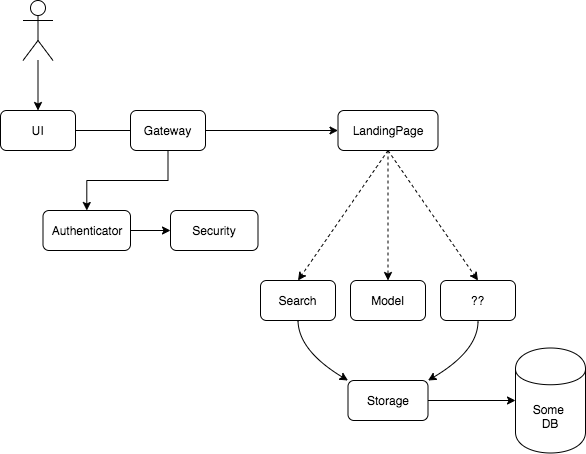

The diagram above was exported from draw.io. Its source (the exported page's mxGraphModel, read from the mxfile embedded in the PNG):
<mxGraphModel dx="1186" dy="544" grid="1" gridSize="10" guides="1" tooltips="1" connect="1" arrows="1" fold="1" page="1" pageScale="1" pageWidth="827" pageHeight="1169" math="0" shadow="0">
  <root>
    <mxCell id="0" />
    <mxCell id="1" parent="0" />
    <mxCell id="oe_5f0K3AjOId2KKnFux-12" style="edgeStyle=orthogonalEdgeStyle;rounded=0;orthogonalLoop=1;jettySize=auto;html=1;entryX=0.5;entryY=0;entryDx=0;entryDy=0;" edge="1" parent="1" source="oe_5f0K3AjOId2KKnFux-1" target="oe_5f0K3AjOId2KKnFux-2">
      <mxGeometry relative="1" as="geometry" />
    </mxCell>
    <mxCell id="oe_5f0K3AjOId2KKnFux-1" value="" style="shape=umlActor;verticalLabelPosition=bottom;labelBackgroundColor=#ffffff;verticalAlign=top;html=1;outlineConnect=0;" vertex="1" parent="1">
      <mxGeometry x="192.5" y="90" width="30" height="60" as="geometry" />
    </mxCell>
    <mxCell id="oe_5f0K3AjOId2KKnFux-2" value="UI" style="rounded=1;whiteSpace=wrap;html=1;" vertex="1" parent="1">
      <mxGeometry x="170" y="200" width="75" height="40" as="geometry" />
    </mxCell>
    <mxCell id="oe_5f0K3AjOId2KKnFux-3" value="" style="endArrow=classic;html=1;exitX=1;exitY=0.5;exitDx=0;exitDy=0;" edge="1" parent="1" source="oe_5f0K3AjOId2KKnFux-2">
      <mxGeometry width="50" height="50" relative="1" as="geometry">
        <mxPoint x="370" y="290" as="sourcePoint" />
        <mxPoint x="320" y="220" as="targetPoint" />
      </mxGeometry>
    </mxCell>
    <mxCell id="oe_5f0K3AjOId2KKnFux-6" value="" style="edgeStyle=orthogonalEdgeStyle;rounded=0;orthogonalLoop=1;jettySize=auto;html=1;" edge="1" parent="1" source="oe_5f0K3AjOId2KKnFux-4" target="oe_5f0K3AjOId2KKnFux-5">
      <mxGeometry relative="1" as="geometry" />
    </mxCell>
    <mxCell id="oe_5f0K3AjOId2KKnFux-8" value="" style="edgeStyle=orthogonalEdgeStyle;rounded=0;orthogonalLoop=1;jettySize=auto;html=1;" edge="1" parent="1" source="oe_5f0K3AjOId2KKnFux-4" target="oe_5f0K3AjOId2KKnFux-7">
      <mxGeometry relative="1" as="geometry" />
    </mxCell>
    <mxCell id="oe_5f0K3AjOId2KKnFux-4" value="Gateway" style="rounded=1;whiteSpace=wrap;html=1;" vertex="1" parent="1">
      <mxGeometry x="300" y="200" width="75" height="40" as="geometry" />
    </mxCell>
    <mxCell id="oe_5f0K3AjOId2KKnFux-14" style="rounded=0;orthogonalLoop=1;jettySize=auto;html=1;exitX=0.5;exitY=1;exitDx=0;exitDy=0;dashed=1;entryX=0.5;entryY=0;entryDx=0;entryDy=0;" edge="1" parent="1" source="oe_5f0K3AjOId2KKnFux-7" target="oe_5f0K3AjOId2KKnFux-17">
      <mxGeometry relative="1" as="geometry">
        <mxPoint x="420" y="390" as="targetPoint" />
      </mxGeometry>
    </mxCell>
    <mxCell id="oe_5f0K3AjOId2KKnFux-15" style="edgeStyle=none;rounded=0;orthogonalLoop=1;jettySize=auto;html=1;exitX=0.5;exitY=1;exitDx=0;exitDy=0;dashed=1;entryX=0.5;entryY=0;entryDx=0;entryDy=0;entryPerimeter=0;" edge="1" parent="1" source="oe_5f0K3AjOId2KKnFux-7" target="oe_5f0K3AjOId2KKnFux-20">
      <mxGeometry relative="1" as="geometry">
        <mxPoint x="470" y="390" as="targetPoint" />
      </mxGeometry>
    </mxCell>
    <mxCell id="oe_5f0K3AjOId2KKnFux-16" style="edgeStyle=none;rounded=0;orthogonalLoop=1;jettySize=auto;html=1;exitX=0.5;exitY=1;exitDx=0;exitDy=0;dashed=1;entryX=0.5;entryY=0;entryDx=0;entryDy=0;" edge="1" parent="1" source="oe_5f0K3AjOId2KKnFux-7" target="oe_5f0K3AjOId2KKnFux-23">
      <mxGeometry relative="1" as="geometry">
        <mxPoint x="557.5" y="390" as="targetPoint" />
      </mxGeometry>
    </mxCell>
    <mxCell id="oe_5f0K3AjOId2KKnFux-7" value="LandingPage" style="rounded=1;whiteSpace=wrap;html=1;" vertex="1" parent="1">
      <mxGeometry x="507.5" y="200" width="100" height="40" as="geometry" />
    </mxCell>
    <mxCell id="oe_5f0K3AjOId2KKnFux-26" style="edgeStyle=none;rounded=0;orthogonalLoop=1;jettySize=auto;html=1;entryX=0;entryY=0.5;entryDx=0;entryDy=0;" edge="1" parent="1" source="oe_5f0K3AjOId2KKnFux-5" target="oe_5f0K3AjOId2KKnFux-24">
      <mxGeometry relative="1" as="geometry" />
    </mxCell>
    <mxCell id="oe_5f0K3AjOId2KKnFux-5" value="Authenticator" style="rounded=1;whiteSpace=wrap;html=1;" vertex="1" parent="1">
      <mxGeometry x="212.5" y="300" width="87.5" height="40" as="geometry" />
    </mxCell>
    <mxCell id="oe_5f0K3AjOId2KKnFux-29" style="edgeStyle=none;orthogonalLoop=1;jettySize=auto;html=1;exitX=0.5;exitY=1;exitDx=0;exitDy=0;entryX=0;entryY=0;entryDx=0;entryDy=0;curved=1;" edge="1" parent="1" source="oe_5f0K3AjOId2KKnFux-17" target="oe_5f0K3AjOId2KKnFux-27">
      <mxGeometry relative="1" as="geometry">
        <Array as="points">
          <mxPoint x="468" y="440" />
        </Array>
      </mxGeometry>
    </mxCell>
    <mxCell id="oe_5f0K3AjOId2KKnFux-17" value="Search" style="rounded=1;whiteSpace=wrap;html=1;" vertex="1" parent="1">
      <mxGeometry x="430" y="370" width="75" height="40" as="geometry" />
    </mxCell>
    <mxCell id="oe_5f0K3AjOId2KKnFux-20" value="Model" style="rounded=1;whiteSpace=wrap;html=1;" vertex="1" parent="1">
      <mxGeometry x="520" y="370" width="75" height="40" as="geometry" />
    </mxCell>
    <mxCell id="oe_5f0K3AjOId2KKnFux-22" style="edgeStyle=none;rounded=0;orthogonalLoop=1;jettySize=auto;html=1;exitX=0.5;exitY=1;exitDx=0;exitDy=0;dashed=1;" edge="1" parent="1" source="oe_5f0K3AjOId2KKnFux-17" target="oe_5f0K3AjOId2KKnFux-17">
      <mxGeometry relative="1" as="geometry" />
    </mxCell>
    <mxCell id="oe_5f0K3AjOId2KKnFux-31" style="edgeStyle=none;curved=1;orthogonalLoop=1;jettySize=auto;html=1;exitX=0.5;exitY=1;exitDx=0;exitDy=0;entryX=1;entryY=0;entryDx=0;entryDy=0;" edge="1" parent="1" source="oe_5f0K3AjOId2KKnFux-23" target="oe_5f0K3AjOId2KKnFux-27">
      <mxGeometry relative="1" as="geometry">
        <Array as="points">
          <mxPoint x="648" y="440" />
        </Array>
      </mxGeometry>
    </mxCell>
    <mxCell id="oe_5f0K3AjOId2KKnFux-23" value="??" style="rounded=1;whiteSpace=wrap;html=1;" vertex="1" parent="1">
      <mxGeometry x="610" y="370" width="75" height="40" as="geometry" />
    </mxCell>
    <mxCell id="oe_5f0K3AjOId2KKnFux-24" value="Security" style="rounded=1;whiteSpace=wrap;html=1;" vertex="1" parent="1">
      <mxGeometry x="340" y="300" width="87.5" height="40" as="geometry" />
    </mxCell>
    <mxCell id="oe_5f0K3AjOId2KKnFux-33" value="" style="edgeStyle=none;curved=1;orthogonalLoop=1;jettySize=auto;html=1;" edge="1" parent="1" source="oe_5f0K3AjOId2KKnFux-27" target="oe_5f0K3AjOId2KKnFux-34">
      <mxGeometry relative="1" as="geometry">
        <mxPoint x="678" y="490" as="targetPoint" />
      </mxGeometry>
    </mxCell>
    <mxCell id="oe_5f0K3AjOId2KKnFux-27" value="Storage" style="rounded=1;whiteSpace=wrap;html=1;" vertex="1" parent="1">
      <mxGeometry x="517.5" y="470" width="80" height="40" as="geometry" />
    </mxCell>
    <mxCell id="oe_5f0K3AjOId2KKnFux-34" value="Some &lt;br&gt;DB" style="shape=cylinder;whiteSpace=wrap;html=1;boundedLbl=1;backgroundOutline=1;" vertex="1" parent="1">
      <mxGeometry x="685" y="437.5" width="70" height="105" as="geometry" />
    </mxCell>
  </root>
</mxGraphModel>